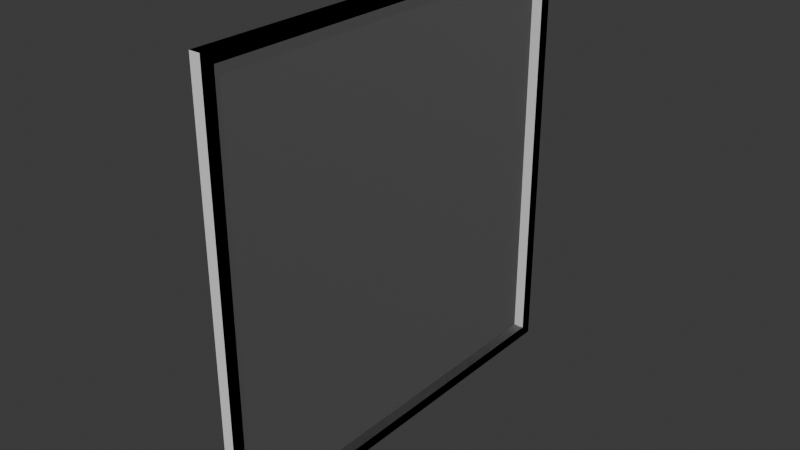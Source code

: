 # Source: FI-020_Observatory_Straight_Window.blend  (saved by Blender 4.2.66; exported with 4.5.12 LTS)
import bpy
from mathutils import Matrix  # noqa: F401  (used for matrix-valued properties, if any)

bpy.ops.wm.read_factory_settings(use_empty=True)
scene = bpy.context.scene
scene.name = 'Scene'

# ---- collections
col_collection = bpy.data.collections.new('Collection'); scene.collection.children.link(col_collection)
col_export = bpy.data.collections.new('Export'); scene.collection.children.link(col_export)

# ---- materials (node trees are filled in below, after node groups)
mat_glass = bpy.data.materials.new('Glass')
mat_glass_001 = bpy.data.materials.new('Glass.001')

# ---- material node trees
mat_glass.use_nodes = True; mat_glass.node_tree.nodes.clear()
_N = mat_glass.node_tree.nodes; _L = mat_glass.node_tree.links
n0 = _N.new('ShaderNodeOutputMaterial'); n0.name = 'Material Output'; n0.location = (223, 333)
n1 = _N.new('ShaderNodeMixShader'); n1.name = 'Mix Shader'; n1.location = (10, 300)
n2 = _N.new('ShaderNodeValToRGB'); n2.name = 'Color Ramp'; n2.location = (-258, 595)
while len(n2.color_ramp.elements) > 1: n2.color_ramp.elements.remove(n2.color_ramp.elements[-1])
n2.color_ramp.elements[0].position = 0.0; n2.color_ramp.elements[0].color = (0.04684, 0.04684, 0.04684, 1.0)
_e = n2.color_ramp.elements.new(1.0); _e.color = (1.0, 1.0, 1.0, 1.0)
n3 = _N.new('ShaderNodeFresnel'); n3.name = 'Fresnel'; n3.location = (-506, 446)
n3.inputs[0].default_value = 1.0
n4 = _N.new('ShaderNodeBsdfTransparent'); n4.name = 'Transparent BSDF'; n4.location = (-203, 298)
n5 = _N.new('ShaderNodeBsdfPrincipled'); n5.name = 'Principled BSDF'; n5.location = (-297, 199)
n5.inputs[0].default_value = (1.0, 1.0, 1.0, 1.0)
n5.inputs[1].default_value = 1.0
n5.inputs[2].default_value = 1.0
n5.inputs[13].default_value = 1.0
n5.inputs[15].default_value = 1.0
n5.inputs[16].default_value = 1.0
n5.inputs[18].default_value = 1.0
_L.new(n1.outputs[0], n0.inputs[0])
_L.new(n2.outputs[0], n1.inputs[0])
_L.new(n3.outputs[0], n2.inputs[0])
_L.new(n4.outputs[0], n1.inputs[1])
_L.new(n5.outputs[0], n1.inputs[2])
n0.is_active_output = True
mat_glass_001.use_nodes = True; mat_glass_001.node_tree.nodes.clear()
_N = mat_glass_001.node_tree.nodes; _L = mat_glass_001.node_tree.links
n0 = _N.new('ShaderNodeOutputMaterial'); n0.name = 'Material Output'; n0.location = (223, 333)
n1 = _N.new('ShaderNodeMixShader'); n1.name = 'Mix Shader'; n1.location = (10, 300)
n2 = _N.new('ShaderNodeValToRGB'); n2.name = 'Color Ramp'; n2.location = (-258, 595)
while len(n2.color_ramp.elements) > 1: n2.color_ramp.elements.remove(n2.color_ramp.elements[-1])
n2.color_ramp.elements[0].position = 0.0; n2.color_ramp.elements[0].color = (0.04684, 0.04684, 0.04684, 1.0)
_e = n2.color_ramp.elements.new(1.0); _e.color = (1.0, 1.0, 1.0, 1.0)
n3 = _N.new('ShaderNodeFresnel'); n3.name = 'Fresnel'; n3.location = (-506, 446)
n3.inputs[0].default_value = 1.0
n4 = _N.new('ShaderNodeBsdfTransparent'); n4.name = 'Transparent BSDF'; n4.location = (-203, 298)
n5 = _N.new('ShaderNodeBsdfPrincipled'); n5.name = 'Principled BSDF'; n5.location = (-297, 199)
n5.inputs[0].default_value = (1.0, 1.0, 1.0, 1.0)
n5.inputs[1].default_value = 1.0
n5.inputs[2].default_value = 1.0
n5.inputs[13].default_value = 1.0
n5.inputs[15].default_value = 1.0
n5.inputs[16].default_value = 1.0
n5.inputs[18].default_value = 1.0
_L.new(n1.outputs[0], n0.inputs[0])
_L.new(n2.outputs[0], n1.inputs[0])
_L.new(n3.outputs[0], n2.inputs[0])
_L.new(n4.outputs[0], n1.inputs[1])
_L.new(n5.outputs[0], n1.inputs[2])
n0.is_active_output = True

# ---- world
world_world = bpy.data.worlds.new('World'); scene.world = world_world
world_world.use_nodes = True; world_world.node_tree.nodes.clear()
_N = world_world.node_tree.nodes; _L = world_world.node_tree.links
n0 = _N.new('ShaderNodeOutputWorld'); n0.name = 'World Output'; n0.location = (300, 300)
n1 = _N.new('ShaderNodeBackground'); n1.name = 'Background'; n1.location = (10, 300)
n1.inputs[0].default_value = (0.05088, 0.05088, 0.05088, 1.0)
_L.new(n1.outputs[0], n0.inputs[0])
n0.is_active_output = True
world_world.color = (0.05088, 0.05088, 0.05088)
world_world.sun_shadow_jitter_overblur = 0.0

# ---- meshes
me_cube_002 = bpy.data.meshes.new('Cube.002')
me_cube_002.from_pydata([(0.0, -1.0, 0.0), (0.0, -1.0, 2.0), (0.0, 1.0, 0.0), (0.0, 1.0, 2.0), (0.05, -1.0, 0.0), (0.05, -1.0, 2.0), (0.05, 1.0, 0.0), (0.05, 1.0, 2.0), (0.0, -0.9455, 0.0), (0.0, -0.9455, 2.0), (0.05, -0.9455, 0.0), (0.05, -0.9455, 2.0), (0.0, 0.9455, 2.0), (0.05, 0.9455, 0.0), (0.0, 0.9455, 0.0), (0.05, 0.9455, 2.0), (0.0, -1.0, 1.95), (0.0, 1.0, 1.95), (0.05, 1.0, 1.95), (0.05, -1.0, 1.95), (0.05, -0.9455, 1.95), (0.0, -0.9455, 1.95), (0.05, 0.9455, 1.95), (0.0, 0.9455, 1.95), (0.0, 1.0, 0.04996), (0.05, 1.0, 0.04996), (0.05, -1.0, 0.04996), (0.05, -0.9455, 0.04996), (0.0, -0.9455, 0.04996), (0.05, 0.9455, 0.04996), (0.0, 0.9455, 0.04996), (0.0, -1.0, 0.04996)], [], [(23, 12, 3, 17), (17, 3, 7, 18), (20, 11, 5, 19), (19, 5, 1, 16), (8, 10, 4, 0), (11, 9, 1, 5), (15, 12, 9, 11), (14, 13, 10, 8), (22, 15, 11, 20), (16, 1, 9, 21), (18, 7, 15, 22), (2, 6, 13, 14), (7, 3, 12, 15), (21, 9, 12, 23), (25, 18, 22, 29), (31, 16, 21, 28), (26, 19, 16, 31), (27, 20, 19, 26), (24, 17, 18, 25), (30, 23, 17, 24), (14, 30, 24, 2), (2, 24, 25, 6), (10, 27, 26, 4), (4, 26, 31, 0), (13, 29, 27, 10), (0, 31, 28, 8), (6, 25, 29, 13), (8, 28, 30, 14), (21, 23, 22, 20), (27, 28, 21, 20), (29, 30, 28, 27), (29, 22, 23, 30)])
_uv = me_cube_002.uv_layers.new(name='UVMap')
_uv.uv.foreach_set('vector', [0.6175, 0.2429, 0.625, 0.2429, 0.625, 0.25, 0.6175, 0.25, 0.6175, 0.25, 0.625, 0.25, 0.625, 0.5, 0.6175, 0.5, 0.6175, 0.7375, 0.625, 0.7375, 0.625, 0.75, 0.6175, 0.75, 0.6175, 0.75, 0.625, 0.75, 0.625, 1.0, 0.6175, 1.0, 0.125, 0.7375, 0.375, 0.7375, 0.375, 0.75, 0.125, 0.75, 0.625, 0.7375, 0.875, 0.7375, 0.875, 0.75, 0.625, 0.75, 0.625, 0.5071, 0.875, 0.5071, 0.875, 0.7375, 0.625, 0.7375, 0.125, 0.5071, 0.375, 0.5071, 0.375, 0.7375, 0.125, 0.7375, 0.6175, 0.5071, 0.625, 0.5071, 0.625, 0.7375, 0.6175, 0.7375, 0.6175, 0.0, 0.625, 0.0, 0.625, 0.0125, 0.6175, 0.0125, 0.6175, 0.5, 0.625, 0.5, 0.625, 0.5071, 0.6175, 0.5071, 0.125, 0.5, 0.375, 0.5, 0.375, 0.5071, 0.125, 0.5071, 0.625, 0.5, 0.875, 0.5, 0.875, 0.5071, 0.625, 0.5071, 0.6175, 0.0125, 0.625, 0.0125, 0.625, 0.2429, 0.6175, 0.2429, 0.3845, 0.5, 0.6175, 0.5, 0.6175, 0.5071, 0.3845, 0.5071, 0.3845, 0.0, 0.6175, 0.0, 0.6175, 0.0125, 0.3845, 0.0125, 0.3845, 0.75, 0.6175, 0.75, 0.6175, 1.0, 0.3845, 1.0, 0.3845, 0.7375, 0.6175, 0.7375, 0.6175, 0.75, 0.3845, 0.75, 0.3845, 0.25, 0.6175, 0.25, 0.6175, 0.5, 0.3845, 0.5, 0.3845, 0.2429, 0.6175, 0.2429, 0.6175, 0.25, 0.3845, 0.25, 0.375, 0.2429, 0.3845, 0.2429, 0.3845, 0.25, 0.375, 0.25, 0.375, 0.25, 0.3845, 0.25, 0.3845, 0.5, 0.375, 0.5, 0.375, 0.7375, 0.3845, 0.7375, 0.3845, 0.75, 0.375, 0.75, 0.375, 0.75, 0.3845, 0.75, 0.3845, 1.0, 0.375, 1.0, 0.375, 0.5071, 0.3845, 0.5071, 0.3845, 0.7375, 0.375, 0.7375, 0.375, 0.0, 0.3845, 0.0, 0.3845, 0.0125, 0.375, 0.0125, 0.375, 0.5, 0.3845, 0.5, 0.3845, 0.5071, 0.375, 0.5071, 0.375, 0.0125, 0.3845, 0.0125, 0.3845, 0.2429, 0.375, 0.2429, 0.6175, 0.0125, 0.6175, 0.2429, 0.6175, 0.5071, 0.6175, 0.7375, 0.3845, 0.7375, 0.3845, 0.0125, 0.6175, 0.0125, 0.6175, 0.7375, 0.3845, 0.5071, 0.3845, 0.2429, 0.3845, 0.0125, 0.3845, 0.7375, 0.3845, 0.5071, 0.6175, 0.5071, 0.6175, 0.2429, 0.3845, 0.2429])
me_cube_002.materials.append(None)
me_cube_002.update()
me_cube_001 = bpy.data.meshes.new('Cube.001')
me_cube_001.from_pydata([(0.05, -0.9455, 1.95), (0.0, -0.9455, 1.95), (0.05, 0.9455, 1.95), (0.0, 0.9455, 1.95), (0.05, -0.9455, 0.04996), (0.0, -0.9455, 0.04996), (0.05, 0.9455, 0.04996), (0.0, 0.9455, 0.04996)], [], [(4, 6, 7, 5), (6, 2, 0, 4), (3, 7, 5, 1), (2, 0, 1, 3)])
_uv = me_cube_001.uv_layers.new(name='UVMap')
_uv.uv.foreach_set('vector', [0.3845, 0.7375, 0.3845, 0.5071, 0.3845, 0.2429, 0.3845, 0.0125, 0.3845, 0.5071, 0.6175, 0.5071, 0.6175, 0.7375, 0.3845, 0.7375, 0.6175, 0.2429, 0.3845, 0.2429, 0.3845, 0.0125, 0.6175, 0.0125, 0.6175, 0.5071, 0.6175, 0.7375, 0.6175, 0.0125, 0.6175, 0.2429])
me_cube_001.materials.append(mat_glass)
me_cube_001.update()
me_cube_004 = bpy.data.meshes.new('Cube.004')
me_cube_004.from_pydata([(0.05, -0.9455, 1.95), (0.0, -0.9455, 1.95), (0.05, 0.9455, 1.95), (0.0, 0.9455, 1.95), (0.05, -0.9455, 0.04996), (0.0, -0.9455, 0.04996), (0.05, 0.9455, 0.04996), (0.0, 0.9455, 0.04996), (0.0, -1.0, 0.0), (0.0, -1.0, 2.0), (0.0, 1.0, 0.0), (0.0, 1.0, 2.0), (0.05, -1.0, 0.0), (0.05, -1.0, 2.0), (0.05, 1.0, 0.0), (0.05, 1.0, 2.0), (0.0, -0.9454, 0.0), (0.0, -0.9454, 2.0), (0.05, -0.9454, 0.0), (0.05, -0.9454, 2.0), (0.0, 0.9455, 2.0), (0.05, 0.9455, 0.0), (0.0, 0.9455, 0.0), (0.05, 0.9455, 2.0), (0.0, -1.0, 1.95), (0.0, 1.0, 1.95), (0.05, 1.0, 1.95), (0.05, -1.0, 1.95), (0.05, -0.9454, 1.95), (0.0, -0.9454, 1.95), (0.05, 0.9455, 1.95), (0.0, 0.9455, 1.95), (0.0, 1.0, 0.04996), (0.05, 1.0, 0.04996), (0.05, -1.0, 0.04996), (0.05, -0.9454, 0.04996), (0.0, -0.9454, 0.04996), (0.05, 0.9455, 0.04996), (0.0, 0.9455, 0.04996), (0.0, -1.0, 0.04996)], [], [(4, 6, 7, 5), (6, 2, 0, 4), (3, 7, 5, 1), (2, 0, 1, 3), (31, 20, 11, 25), (25, 11, 15, 26), (28, 19, 13, 27), (27, 13, 9, 24), (16, 18, 12, 8), (19, 17, 9, 13), (23, 20, 17, 19), (22, 21, 18, 16), (30, 23, 19, 28), (24, 9, 17, 29), (26, 15, 23, 30), (10, 14, 21, 22), (15, 11, 20, 23), (29, 17, 20, 31), (33, 26, 30, 37), (39, 24, 29, 36), (34, 27, 24, 39), (35, 28, 27, 34), (32, 25, 26, 33), (38, 31, 25, 32), (22, 38, 32, 10), (10, 32, 33, 14), (18, 35, 34, 12), (12, 34, 39, 8), (21, 37, 35, 18), (8, 39, 36, 16), (14, 33, 37, 21), (16, 36, 38, 22), (29, 31, 30, 28), (35, 36, 29, 28), (37, 38, 36, 35), (37, 30, 31, 38)])
me_cube_004.polygons.foreach_set('material_index', [0, 0, 0, 0, 1, 1, 1, 1, 1, 1, 1, 1, 1, 1, 1, 1, 1, 1, 1, 1, 1, 1, 1, 1, 1, 1, 1, 1, 1, 1, 1, 1, 1, 1, 1, 1])
_uv = me_cube_004.uv_layers.new(name='UVMap')
_uv.uv.foreach_set('vector', [0.3845, 0.7375, 0.3845, 0.5071, 0.3845, 0.2429, 0.3845, 0.0125, 0.3845, 0.5071, 0.6175, 0.5071, 0.6175, 0.7375, 0.3845, 0.7375, 0.6175, 0.2429, 0.3845, 0.2429, 0.3845, 0.0125, 0.6175, 0.0125, 0.6175, 0.5071, 0.6175, 0.7375, 0.6175, 0.0125, 0.6175, 0.2429, 0.6175, 0.2429, 0.625, 0.2429, 0.625, 0.25, 0.6175, 0.25, 0.6175, 0.25, 0.625, 0.25, 0.625, 0.5, 0.6175, 0.5, 0.6175, 0.7375, 0.625, 0.7375, 0.625, 0.75, 0.6175, 0.75, 0.6175, 0.75, 0.625, 0.75, 0.625, 1.0, 0.6175, 1.0, 0.125, 0.7375, 0.375, 0.7375, 0.375, 0.75, 0.125, 0.75, 0.625, 0.7375, 0.875, 0.7375, 0.875, 0.75, 0.625, 0.75, 0.625, 0.5071, 0.875, 0.5071, 0.875, 0.7375, 0.625, 0.7375, 0.125, 0.5071, 0.375, 0.5071, 0.375, 0.7375, 0.125, 0.7375, 0.6175, 0.5071, 0.625, 0.5071, 0.625, 0.7375, 0.6175, 0.7375, 0.6175, 0.0, 0.625, 0.0, 0.625, 0.0125, 0.6175, 0.0125, 0.6175, 0.5, 0.625, 0.5, 0.625, 0.5071, 0.6175, 0.5071, 0.125, 0.5, 0.375, 0.5, 0.375, 0.5071, 0.125, 0.5071, 0.625, 0.5, 0.875, 0.5, 0.875, 0.5071, 0.625, 0.5071, 0.6175, 0.0125, 0.625, 0.0125, 0.625, 0.2429, 0.6175, 0.2429, 0.3845, 0.5, 0.6175, 0.5, 0.6175, 0.5071, 0.3845, 0.5071, 0.3845, 0.0, 0.6175, 0.0, 0.6175, 0.0125, 0.3845, 0.0125, 0.3845, 0.75, 0.6175, 0.75, 0.6175, 1.0, 0.3845, 1.0, 0.3845, 0.7375, 0.6175, 0.7375, 0.6175, 0.75, 0.3845, 0.75, 0.3845, 0.25, 0.6175, 0.25, 0.6175, 0.5, 0.3845, 0.5, 0.3845, 0.2429, 0.6175, 0.2429, 0.6175, 0.25, 0.3845, 0.25, 0.375, 0.2429, 0.3845, 0.2429, 0.3845, 0.25, 0.375, 0.25, 0.375, 0.25, 0.3845, 0.25, 0.3845, 0.5, 0.375, 0.5, 0.375, 0.7375, 0.3845, 0.7375, 0.3845, 0.75, 0.375, 0.75, 0.375, 0.75, 0.3845, 0.75, 0.3845, 1.0, 0.375, 1.0, 0.375, 0.5071, 0.3845, 0.5071, 0.3845, 0.7375, 0.375, 0.7375, 0.375, 0.0, 0.3845, 0.0, 0.3845, 0.0125, 0.375, 0.0125, 0.375, 0.5, 0.3845, 0.5, 0.3845, 0.5071, 0.375, 0.5071, 0.375, 0.0125, 0.3845, 0.0125, 0.3845, 0.2429, 0.375, 0.2429, 0.6175, 0.0125, 0.6175, 0.2429, 0.6175, 0.5071, 0.6175, 0.7375, 0.3845, 0.7375, 0.3845, 0.0125, 0.6175, 0.0125, 0.6175, 0.7375, 0.3845, 0.5071, 0.3845, 0.2429, 0.3845, 0.0125, 0.3845, 0.7375, 0.3845, 0.5071, 0.6175, 0.5071, 0.6175, 0.2429, 0.3845, 0.2429])
me_cube_004.materials.append(mat_glass_001)
me_cube_004.materials.append(None)
me_cube_004.update()

# ---- objects
ob_fi_020_observatory_straightwindow_1 = bpy.data.objects.new('FI-020-Observatory StraightWindow.1', me_cube_002)
ob_glass = bpy.data.objects.new('Glass', me_cube_001)
ob_fi_020_observatory_straightwindow = bpy.data.objects.new('FI-020-Observatory StraightWindow', me_cube_004)

# ---- transforms, parenting, visibility, modifiers, constraints
ob_fi_020_observatory_straightwindow_1.location = (0.0, 1.629e-05, 0.0)
ob_glass.location = (0.0, 0.0, 0.0)
ob_fi_020_observatory_straightwindow.location = (0.0, 0.0, 0.0)

# ---- collection membership
col_collection.objects.link(ob_fi_020_observatory_straightwindow_1)
col_collection.objects.link(ob_glass)
col_export.objects.link(ob_fi_020_observatory_straightwindow)

# ---- scene / render settings (as saved in the file)
scene.frame_start = 1; scene.frame_end = 250; scene.frame_set(1)
scene.render.engine = 'CYCLES'
bpy.context.view_layer.update()

# ---- added for rendering (the .blend has no active camera and no usable light): camera, sun
cam_auto = bpy.data.cameras.new('AutoCamera')
cam_auto.lens = 50.0
cam_auto.sensor_width = 36.0
cam_auto.clip_end = 1000.0
ob_auto_camera = bpy.data.objects.new('AutoCamera', cam_auto)
scene.collection.objects.link(ob_auto_camera)
ob_auto_camera.location = (2.64234, -3.14081, 3.09387)
ob_auto_camera.rotation_euler = (1.09748, -7.21219e-08, 0.694738)
scene.camera = ob_auto_camera
light_auto_sun = bpy.data.lights.new('AutoSun', 'SUN')
light_auto_sun.energy = 3.0
light_auto_sun.angle = 0.0523599
ob_auto_sun = bpy.data.objects.new('AutoSun', light_auto_sun)
scene.collection.objects.link(ob_auto_sun)
ob_auto_sun.rotation_euler = (0.872665, 0.174533, 0.523599)
bpy.context.view_layer.update()
